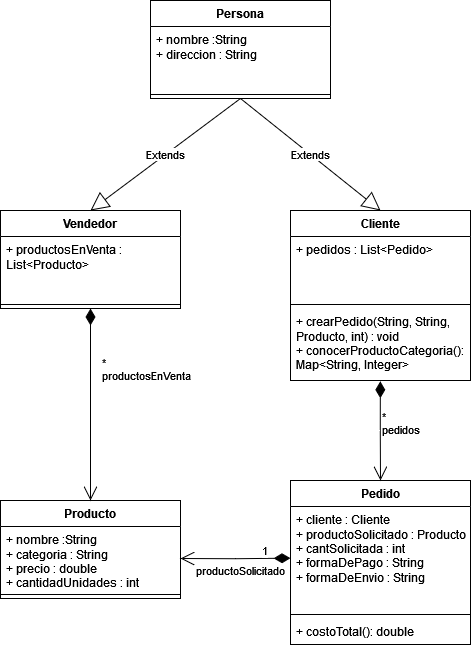

The diagram above was exported from draw.io. Its source (the exported page's mxGraphModel, read from the mxfile embedded in the PNG):
<mxGraphModel dx="882" dy="548" grid="1" gridSize="10" guides="1" tooltips="1" connect="1" arrows="1" fold="1" page="1" pageScale="1" pageWidth="850" pageHeight="1400" math="0" shadow="0">
  <root>
    <mxCell id="0" />
    <mxCell id="1" parent="0" />
    <mxCell id="-veU9qJLNlzz8U-IbR3Y-1" value="Vendedor" style="swimlane;fontStyle=1;align=center;verticalAlign=top;childLayout=stackLayout;horizontal=1;startSize=26;horizontalStack=0;resizeParent=1;resizeParentMax=0;resizeLast=0;collapsible=1;marginBottom=0;whiteSpace=wrap;html=1;" vertex="1" parent="1">
      <mxGeometry x="190" y="410" width="180" height="98" as="geometry" />
    </mxCell>
    <mxCell id="-veU9qJLNlzz8U-IbR3Y-2" value="&lt;div&gt;+ productosEnVenta : List&amp;lt;Producto&amp;gt;&lt;br&gt;&lt;/div&gt;" style="text;strokeColor=none;fillColor=none;align=left;verticalAlign=top;spacingLeft=4;spacingRight=4;overflow=hidden;rotatable=0;points=[[0,0.5],[1,0.5]];portConstraint=eastwest;whiteSpace=wrap;html=1;" vertex="1" parent="-veU9qJLNlzz8U-IbR3Y-1">
      <mxGeometry y="26" width="180" height="64" as="geometry" />
    </mxCell>
    <mxCell id="-veU9qJLNlzz8U-IbR3Y-3" value="" style="line;strokeWidth=1;fillColor=none;align=left;verticalAlign=middle;spacingTop=-1;spacingLeft=3;spacingRight=3;rotatable=0;labelPosition=right;points=[];portConstraint=eastwest;strokeColor=inherit;" vertex="1" parent="-veU9qJLNlzz8U-IbR3Y-1">
      <mxGeometry y="90" width="180" height="8" as="geometry" />
    </mxCell>
    <mxCell id="-veU9qJLNlzz8U-IbR3Y-5" value="Producto" style="swimlane;fontStyle=1;align=center;verticalAlign=top;childLayout=stackLayout;horizontal=1;startSize=26;horizontalStack=0;resizeParent=1;resizeParentMax=0;resizeLast=0;collapsible=1;marginBottom=0;whiteSpace=wrap;html=1;" vertex="1" parent="1">
      <mxGeometry x="190" y="700" width="180" height="98" as="geometry" />
    </mxCell>
    <mxCell id="-veU9qJLNlzz8U-IbR3Y-6" value="&lt;div&gt;+ nombre :String&lt;/div&gt;&lt;div&gt;+ categoria : String&lt;/div&gt;&lt;div&gt;+ precio : double&lt;/div&gt;&lt;div&gt;+ cantidadUnidades : int&lt;/div&gt;" style="text;strokeColor=none;fillColor=none;align=left;verticalAlign=top;spacingLeft=4;spacingRight=4;overflow=hidden;rotatable=0;points=[[0,0.5],[1,0.5]];portConstraint=eastwest;whiteSpace=wrap;html=1;" vertex="1" parent="-veU9qJLNlzz8U-IbR3Y-5">
      <mxGeometry y="26" width="180" height="64" as="geometry" />
    </mxCell>
    <mxCell id="-veU9qJLNlzz8U-IbR3Y-7" value="" style="line;strokeWidth=1;fillColor=none;align=left;verticalAlign=middle;spacingTop=-1;spacingLeft=3;spacingRight=3;rotatable=0;labelPosition=right;points=[];portConstraint=eastwest;strokeColor=inherit;" vertex="1" parent="-veU9qJLNlzz8U-IbR3Y-5">
      <mxGeometry y="90" width="180" height="8" as="geometry" />
    </mxCell>
    <mxCell id="-veU9qJLNlzz8U-IbR3Y-9" value="Persona" style="swimlane;fontStyle=1;align=center;verticalAlign=top;childLayout=stackLayout;horizontal=1;startSize=26;horizontalStack=0;resizeParent=1;resizeParentMax=0;resizeLast=0;collapsible=1;marginBottom=0;whiteSpace=wrap;html=1;" vertex="1" parent="1">
      <mxGeometry x="340" y="200" width="180" height="98" as="geometry" />
    </mxCell>
    <mxCell id="-veU9qJLNlzz8U-IbR3Y-10" value="&lt;div&gt;+ nombre :String&lt;/div&gt;&lt;div&gt;+ direccion : String&lt;/div&gt;" style="text;strokeColor=none;fillColor=none;align=left;verticalAlign=top;spacingLeft=4;spacingRight=4;overflow=hidden;rotatable=0;points=[[0,0.5],[1,0.5]];portConstraint=eastwest;whiteSpace=wrap;html=1;" vertex="1" parent="-veU9qJLNlzz8U-IbR3Y-9">
      <mxGeometry y="26" width="180" height="64" as="geometry" />
    </mxCell>
    <mxCell id="-veU9qJLNlzz8U-IbR3Y-11" value="" style="line;strokeWidth=1;fillColor=none;align=left;verticalAlign=middle;spacingTop=-1;spacingLeft=3;spacingRight=3;rotatable=0;labelPosition=right;points=[];portConstraint=eastwest;strokeColor=inherit;" vertex="1" parent="-veU9qJLNlzz8U-IbR3Y-9">
      <mxGeometry y="90" width="180" height="8" as="geometry" />
    </mxCell>
    <mxCell id="-veU9qJLNlzz8U-IbR3Y-13" value="Cliente" style="swimlane;fontStyle=1;align=center;verticalAlign=top;childLayout=stackLayout;horizontal=1;startSize=26;horizontalStack=0;resizeParent=1;resizeParentMax=0;resizeLast=0;collapsible=1;marginBottom=0;whiteSpace=wrap;html=1;" vertex="1" parent="1">
      <mxGeometry x="480" y="410" width="180" height="170" as="geometry" />
    </mxCell>
    <mxCell id="-veU9qJLNlzz8U-IbR3Y-14" value="&lt;div&gt;+ pedidos : List&amp;lt;Pedido&amp;gt;&lt;br&gt;&lt;/div&gt;" style="text;strokeColor=none;fillColor=none;align=left;verticalAlign=top;spacingLeft=4;spacingRight=4;overflow=hidden;rotatable=0;points=[[0,0.5],[1,0.5]];portConstraint=eastwest;whiteSpace=wrap;html=1;" vertex="1" parent="-veU9qJLNlzz8U-IbR3Y-13">
      <mxGeometry y="26" width="180" height="64" as="geometry" />
    </mxCell>
    <mxCell id="-veU9qJLNlzz8U-IbR3Y-15" value="" style="line;strokeWidth=1;fillColor=none;align=left;verticalAlign=middle;spacingTop=-1;spacingLeft=3;spacingRight=3;rotatable=0;labelPosition=right;points=[];portConstraint=eastwest;strokeColor=inherit;" vertex="1" parent="-veU9qJLNlzz8U-IbR3Y-13">
      <mxGeometry y="90" width="180" height="8" as="geometry" />
    </mxCell>
    <mxCell id="-veU9qJLNlzz8U-IbR3Y-16" value="&lt;div&gt;+ crearPedido(String, String, Producto, int) : void&lt;/div&gt;&lt;div&gt;+ conocerProductoCategoria(): Map&amp;lt;String, Integer&amp;gt;&lt;br&gt;&lt;/div&gt;" style="text;strokeColor=none;fillColor=none;align=left;verticalAlign=top;spacingLeft=4;spacingRight=4;overflow=hidden;rotatable=0;points=[[0,0.5],[1,0.5]];portConstraint=eastwest;whiteSpace=wrap;html=1;" vertex="1" parent="-veU9qJLNlzz8U-IbR3Y-13">
      <mxGeometry y="98" width="180" height="72" as="geometry" />
    </mxCell>
    <mxCell id="-veU9qJLNlzz8U-IbR3Y-17" value="Pedido" style="swimlane;fontStyle=1;align=center;verticalAlign=top;childLayout=stackLayout;horizontal=1;startSize=26;horizontalStack=0;resizeParent=1;resizeParentMax=0;resizeLast=0;collapsible=1;marginBottom=0;whiteSpace=wrap;html=1;" vertex="1" parent="1">
      <mxGeometry x="480" y="680" width="180" height="164" as="geometry" />
    </mxCell>
    <mxCell id="-veU9qJLNlzz8U-IbR3Y-18" value="&lt;div&gt;+ cliente : Cliente&lt;br&gt;&lt;/div&gt;&lt;div&gt;+ productoSolicitado : Producto&lt;/div&gt;&lt;div&gt;+ cantSolicitada : int&lt;br&gt;&lt;/div&gt;&lt;div&gt;+ formaDePago : String&lt;/div&gt;&lt;div&gt;+ formaDeEnvio : String&lt;/div&gt;" style="text;strokeColor=none;fillColor=none;align=left;verticalAlign=top;spacingLeft=4;spacingRight=4;overflow=hidden;rotatable=0;points=[[0,0.5],[1,0.5]];portConstraint=eastwest;whiteSpace=wrap;html=1;" vertex="1" parent="-veU9qJLNlzz8U-IbR3Y-17">
      <mxGeometry y="26" width="180" height="104" as="geometry" />
    </mxCell>
    <mxCell id="-veU9qJLNlzz8U-IbR3Y-24" value="1" style="endArrow=open;html=1;endSize=12;startArrow=diamondThin;startSize=14;startFill=1;edgeStyle=orthogonalEdgeStyle;align=left;verticalAlign=bottom;rounded=0;entryX=1;entryY=0.5;entryDx=0;entryDy=0;" edge="1" parent="-veU9qJLNlzz8U-IbR3Y-17" target="-veU9qJLNlzz8U-IbR3Y-6">
      <mxGeometry x="-0.4549" y="2" relative="1" as="geometry">
        <mxPoint y="77.65999999999997" as="sourcePoint" />
        <mxPoint x="160" y="77.65999999999997" as="targetPoint" />
        <mxPoint as="offset" />
      </mxGeometry>
    </mxCell>
    <mxCell id="-veU9qJLNlzz8U-IbR3Y-25" value="productoSolicitado" style="edgeLabel;html=1;align=center;verticalAlign=middle;resizable=0;points=[];" vertex="1" connectable="0" parent="-veU9qJLNlzz8U-IbR3Y-24">
      <mxGeometry x="-0.5996" y="-6" relative="1" as="geometry">
        <mxPoint x="-28" y="18" as="offset" />
      </mxGeometry>
    </mxCell>
    <mxCell id="-veU9qJLNlzz8U-IbR3Y-19" value="" style="line;strokeWidth=1;fillColor=none;align=left;verticalAlign=middle;spacingTop=-1;spacingLeft=3;spacingRight=3;rotatable=0;labelPosition=right;points=[];portConstraint=eastwest;strokeColor=inherit;" vertex="1" parent="-veU9qJLNlzz8U-IbR3Y-17">
      <mxGeometry y="130" width="180" height="8" as="geometry" />
    </mxCell>
    <mxCell id="-veU9qJLNlzz8U-IbR3Y-20" value="+ costoTotal(): double" style="text;strokeColor=none;fillColor=none;align=left;verticalAlign=top;spacingLeft=4;spacingRight=4;overflow=hidden;rotatable=0;points=[[0,0.5],[1,0.5]];portConstraint=eastwest;whiteSpace=wrap;html=1;" vertex="1" parent="-veU9qJLNlzz8U-IbR3Y-17">
      <mxGeometry y="138" width="180" height="26" as="geometry" />
    </mxCell>
    <mxCell id="-veU9qJLNlzz8U-IbR3Y-21" value="Extends" style="endArrow=block;endSize=16;endFill=0;html=1;rounded=0;entryX=0.5;entryY=0;entryDx=0;entryDy=0;exitX=0.5;exitY=1;exitDx=0;exitDy=0;" edge="1" parent="1" source="-veU9qJLNlzz8U-IbR3Y-9" target="-veU9qJLNlzz8U-IbR3Y-13">
      <mxGeometry width="160" relative="1" as="geometry">
        <mxPoint x="437.91999999999985" y="326.99" as="sourcePoint" />
        <mxPoint x="580" y="324" as="targetPoint" />
      </mxGeometry>
    </mxCell>
    <mxCell id="-veU9qJLNlzz8U-IbR3Y-22" value="Extends" style="endArrow=block;endSize=16;endFill=0;html=1;rounded=0;entryX=0.5;entryY=0;entryDx=0;entryDy=0;exitX=0.5;exitY=1;exitDx=0;exitDy=0;" edge="1" parent="1" source="-veU9qJLNlzz8U-IbR3Y-9" target="-veU9qJLNlzz8U-IbR3Y-1">
      <mxGeometry width="160" relative="1" as="geometry">
        <mxPoint x="430" y="324" as="sourcePoint" />
        <mxPoint x="590" y="324" as="targetPoint" />
      </mxGeometry>
    </mxCell>
    <mxCell id="-veU9qJLNlzz8U-IbR3Y-23" value="&lt;div&gt;*&lt;/div&gt;&lt;div&gt;pedidos&lt;br&gt;&lt;/div&gt;" style="endArrow=open;html=1;endSize=12;startArrow=diamondThin;startSize=14;startFill=1;edgeStyle=orthogonalEdgeStyle;align=left;verticalAlign=bottom;rounded=0;entryX=0.5;entryY=0;entryDx=0;entryDy=0;exitX=0.499;exitY=1.011;exitDx=0;exitDy=0;exitPerimeter=0;" edge="1" parent="1" source="-veU9qJLNlzz8U-IbR3Y-16" target="-veU9qJLNlzz8U-IbR3Y-17">
      <mxGeometry x="0.1872" relative="1" as="geometry">
        <mxPoint x="560" y="580" as="sourcePoint" />
        <mxPoint x="720" y="580" as="targetPoint" />
        <mxPoint as="offset" />
      </mxGeometry>
    </mxCell>
    <mxCell id="-veU9qJLNlzz8U-IbR3Y-26" value="&lt;div&gt;*&lt;/div&gt;&lt;div&gt;productosEnVenta&lt;br&gt;&lt;/div&gt;" style="endArrow=open;html=1;endSize=12;startArrow=diamondThin;startSize=14;startFill=1;edgeStyle=orthogonalEdgeStyle;align=left;verticalAlign=bottom;rounded=0;entryX=0.5;entryY=0;entryDx=0;entryDy=0;exitX=0.5;exitY=1;exitDx=0;exitDy=0;" edge="1" parent="1" source="-veU9qJLNlzz8U-IbR3Y-1" target="-veU9qJLNlzz8U-IbR3Y-5">
      <mxGeometry x="-0.2064" y="10" relative="1" as="geometry">
        <mxPoint x="280" y="534" as="sourcePoint" />
        <mxPoint x="440" y="534" as="targetPoint" />
        <mxPoint as="offset" />
      </mxGeometry>
    </mxCell>
  </root>
</mxGraphModel>